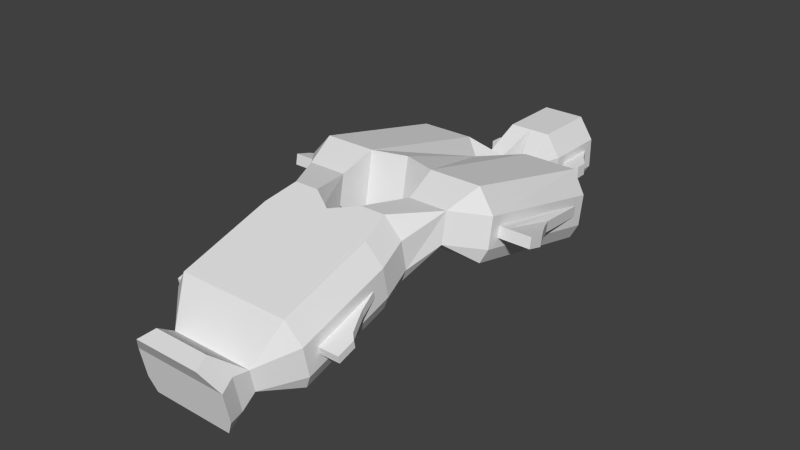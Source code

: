 # Source: elite.blend  (saved by Blender 2.64.2; exported with 4.5.12 LTS)
import bpy
from mathutils import Matrix  # noqa: F401  (used for matrix-valued properties, if any)

bpy.ops.wm.read_factory_settings(use_empty=True)
scene = bpy.context.scene
scene.name = 'Scene'

# ---- collections
col_collection_14 = bpy.data.collections.new('Collection 14'); scene.collection.children.link(col_collection_14)

# ---- world
world_world = bpy.data.worlds.new('World'); scene.world = world_world
world_world.color = (0.05088, 0.05088, 0.05088)
world_world.use_sun_shadow = False
world_world.sun_shadow_jitter_overblur = 0.0
world_world.cycles.sampling_method = 'MANUAL'
world_world.cycles.sample_map_resolution = 256

# ---- meshes
me_cube_001 = bpy.data.meshes.new('Cube.001')
me_cube_001.from_pydata([(2.455, 21.2, -0.9771), (0.0, 21.2, -0.9771), (2.455, 25.66, -0.9771), (0.0, 25.66, -0.9771), (2.838, 15.33, -0.7148), (8.086, 15.33, -0.7148), (2.838, 2.955, 2.181), (8.086, 2.955, 2.181), (2.077, -1.761, 1.613), (4.824, -1.761, 1.613), (0.0, -3.003, 1.233), (5.395, -4.343, 0.822), (0.0, -12.09, -1.552), (5.395, -12.09, -1.552), (0.0, -14.9, -1.181), (0.0, -15.96, -2.739), (3.024, -15.96, -2.739), (0.0, -17.25, -3.135), (3.48, -17.25, -3.135), (3.012, 21.2, 0.2205), (0.0, 21.2, 0.2205), (3.012, 26.52, 0.2205), (0.0, 26.52, 0.2205), (2.251, 18.54, 0.2205), (0.8675, 18.54, 0.2205), (2.838, 15.54, 0.4541), (8.642, 15.54, 0.4541), (2.838, 3.166, 3.35), (8.642, 3.166, 3.35), (3.171, 0.6305, 4.053), (6.447, 0.6305, 4.053), (2.077, -1.992, 2.776), (5.381, -1.992, 2.776), (0.0, -3.234, 2.395), (5.951, -4.574, 1.985), (5.951, -12.32, -0.3894), (3.58, -14.9, -1.181), (3.58, -16.09, -2.07), (0.0, -17.48, -1.972), (4.036, -17.48, -1.972), (3.012, 21.2, 2.768), (0.0, 21.2, 2.768), (3.012, 26.52, 2.768), (0.0, 26.52, 2.768), (2.251, 18.54, 2.768), (0.8675, 18.54, 2.768), (2.838, 15.99, 2.941), (8.642, 15.99, 2.941), (2.838, 3.613, 5.837), (8.642, 3.613, 5.837), (3.171, 1.077, 6.54), (6.447, 1.077, 6.54), (2.077, -2.483, 5.25), (5.381, -2.483, 5.25), (0.0, -3.726, 4.869), (5.951, -5.065, 4.458), (5.951, -12.81, 2.084), (3.58, -15.27, 0.6695), (3.58, -16.68, 0.8972), (0.0, -17.97, 0.5015), (4.036, -17.97, 0.5015), (1.803, 21.2, 4.598), (0.0, 21.2, 4.598), (1.803, 26.52, 4.598), (0.0, 26.52, 4.598), (2.838, 16.31, 4.726), (7.433, 16.31, 4.726), (2.838, 3.934, 7.622), (7.191, 3.934, 7.622), (2.077, -2.836, 7.026), (4.172, -2.836, 7.026), (0.0, -4.078, 6.645), (4.742, -5.418, 6.235), (0.0, -13.16, 3.86), (4.742, -13.16, 3.86), (0.0, -15.27, 0.6695), (0.0, -17.58, 2.506), (2.371, -17.58, 2.506), (0.0, -18.87, 2.11), (2.827, -18.87, 2.11), (5.951, -5.918, 2.576), (5.951, -11.35, 0.9106), (5.951, -6.034, 3.158), (5.951, -11.47, 1.494), (6.415, -7.625, 2.052), (6.415, -11.35, 0.9106), (6.415, -7.741, 2.635), (6.415, -11.47, 1.494), (6.777, -8.467, 1.794), (6.777, -11.35, 0.9106), (6.777, -8.583, 2.377), (6.777, -11.47, 1.494), (7.176, -9.347, 1.525), (7.176, -11.35, 0.9106), (7.176, -9.463, 2.108), (7.176, -11.47, 1.494), (7.696, -9.863, 1.366), (7.696, -11.35, 0.9106), (7.696, -9.979, 1.949), (7.696, -11.47, 1.494), (8.642, 14.71, 1.52), (8.642, 4.282, 3.876), (8.642, 14.87, 2.415), (8.642, 4.443, 4.771), (10.03, 8.129, 2.809), (10.03, 4.282, 3.876), (10.03, 8.29, 3.704), (10.03, 4.443, 4.771), (9.34, 4.443, 4.771), (9.34, 9.772, 3.293), (9.34, 4.282, 3.876), (9.34, 9.611, 2.398), (10.63, 6.977, 3.128), (10.63, 4.282, 3.876), (10.63, 7.138, 4.024), (10.63, 4.443, 4.771), (11.35, 5.692, 3.485), (11.35, 4.282, 3.876), (11.35, 5.853, 4.38), (11.35, 4.443, 4.771), (3.012, 22.13, 0.9788), (3.012, 25.59, 0.9788), (3.012, 22.13, 2.01), (3.012, 25.59, 2.01), (4.449, 22.13, 0.9788), (4.449, 23.15, 0.9788), (4.449, 22.13, 2.01), (4.449, 23.15, 2.01), (3.687, 24.23, 2.01), (3.687, 22.13, 2.01), (3.687, 24.23, 0.9788), (3.687, 22.13, 0.9788), (2.628, 26.52, 0.768), (0.3832, 26.52, 0.768), (2.628, 26.52, 2.221), (0.3832, 26.52, 2.221), (2.628, 25.91, 0.768), (0.3832, 25.91, 0.768), (2.628, 25.91, 2.221), (0.3832, 25.91, 2.221), (2.313, 26.52, 3.198), (0.3011, 26.52, 3.198), (1.673, 26.52, 4.168), (0.3011, 26.52, 4.168), (0.3011, 25.45, 4.168), (1.673, 25.45, 4.168), (0.3011, 25.45, 3.198), (2.313, 25.45, 3.198), (2.327, 25.86, -0.7038), (0.2218, 25.86, -0.7038), (2.629, 26.32, -0.0528), (0.2218, 26.32, -0.0528), (2.327, 24.79, -0.7038), (0.2218, 24.79, -0.7038), (2.629, 25.26, -0.0528), (0.2218, 25.26, -0.0528), (0.461, 25.05, -0.3477), (0.461, 25.0, -0.4089), (2.188, 25.0, -0.4089), (2.217, 25.05, -0.3477), (9.584, 4.698, 3.761), (10.03, 4.698, 3.761), (9.843, 7.862, 2.883), (9.584, 8.42, 2.728), (10.63, 4.698, 3.761), (10.45, 6.695, 3.207), (11.11, 5.525, 3.531), (11.11, 4.698, 3.761), (0.0, 12.36, -0.7148), (0.0, 3.756, 2.181), (0.0, 12.57, 0.4541), (0.0, 3.967, 3.35), (0.0, 13.02, 2.941), (0.0, 4.414, 5.837), (0.0, 13.34, 4.726), (0.0, 4.735, 7.622)], [], [(2, 0, 1, 3), (49, 51, 30, 28), (57, 58, 37, 36), (36, 37, 16), (30, 32, 9), (34, 35, 13, 11), (27, 6, 29), (0, 23, 24, 1), (0, 2, 21, 19), (37, 39, 18, 16), (6, 7, 30, 29), (24, 20, 1), (13, 35, 36), (8, 10, 33, 31), (5, 23, 26), (32, 34, 11, 9), (7, 28, 30), (23, 0, 19), (152, 154, 150, 148), (17, 18, 39, 38), (40, 42, 63, 61), (65, 67, 68, 66), (82, 83, 87, 86), (29, 31, 52, 50), (24, 25, 46, 45), (122, 120, 131, 129), (58, 60, 39, 37), (51, 53, 32, 30), (44, 47, 26, 23), (38, 39, 60, 59), (56, 57, 36, 35), (31, 33, 54, 52), (110, 108, 103, 101), (20, 24, 45, 41), (53, 55, 34, 32), (27, 29, 50, 48), (23, 19, 40, 44), (139, 137, 133, 135), (63, 64, 62, 61), (65, 45, 46), (62, 41, 45), (77, 79, 60, 58), (48, 50, 67), (44, 61, 62, 45), (59, 60, 79, 78), (76, 78, 79, 77), (52, 54, 71, 69), (66, 68, 49, 47), (61, 44, 40), (70, 72, 55, 53), (44, 66, 47), (140, 141, 146, 147), (77, 57, 75, 76), (50, 52, 69), (72, 74, 56, 55), (4, 24, 23, 5), (24, 4, 25), (31, 29, 8), (29, 30, 9, 8), (51, 70, 53), (68, 51, 49), (68, 67, 50, 51), (74, 57, 56), (57, 77, 58), (74, 73, 75, 57), (70, 69, 71, 72), (72, 71, 73, 74), (15, 16, 18, 17), (36, 14, 12, 13), (36, 16, 15, 14), (8, 9, 11, 13, 12, 10), (4, 5, 7, 6), (80, 81, 35, 34), (83, 82, 55, 56), (81, 83, 56, 35), (82, 80, 34, 55), (88, 89, 85, 84), (83, 81, 85, 87), (80, 82, 86, 84), (84, 85, 81, 80), (88, 90, 94, 92), (86, 87, 91, 90), (87, 85, 89, 91), (84, 86, 90, 88), (92, 94, 98, 96), (92, 93, 89, 88), (90, 91, 95, 94), (91, 89, 93, 95), (98, 99, 97, 96), (96, 97, 93, 92), (94, 95, 99, 98), (95, 93, 97, 99), (165, 164, 161, 162), (114, 112, 104, 106), (113, 115, 107, 105), (117, 119, 115, 113), (162, 161, 160, 163), (109, 108, 107, 106), (105, 107, 108, 110), (106, 107, 115, 114), (102, 103, 108, 109), (111, 110, 101, 100), (109, 111, 100, 102), (106, 104, 111, 109), (100, 101, 28, 26), (103, 102, 47, 49), (101, 103, 49, 28), (102, 100, 26, 47), (118, 119, 117, 116), (114, 115, 119, 118), (166, 167, 164, 165), (118, 116, 112, 114), (129, 131, 124, 126), (131, 130, 125, 124), (126, 127, 128, 129), (126, 124, 125, 127), (121, 123, 128, 130), (129, 128, 123, 122), (120, 121, 130, 131), (130, 128, 127, 125), (121, 120, 19, 21), (122, 123, 42, 40), (123, 121, 21, 42), (120, 122, 40, 19), (133, 132, 21, 22), (134, 135, 43, 42), (135, 133, 22, 43), (132, 134, 42, 21), (136, 137, 139, 138), (138, 139, 135, 134), (136, 138, 134, 132), (132, 133, 137, 136), (147, 145, 142, 140), (145, 144, 143, 142), (141, 143, 144, 146), (147, 146, 144, 145), (141, 140, 42, 43), (142, 143, 64, 63), (140, 142, 63, 42), (143, 141, 43, 64), (149, 148, 2, 3), (150, 151, 22, 21), (151, 149, 3, 22), (148, 150, 21, 2), (158, 157, 156, 159), (155, 153, 149, 151), (148, 149, 153, 152), (154, 155, 151, 150), (156, 157, 153, 155), (157, 158, 152, 153), (159, 156, 155, 154), (158, 159, 154, 152), (5, 26, 28, 7), (160, 161, 105, 110), (162, 163, 111, 104), (163, 160, 110, 111), (161, 164, 113, 105), (165, 162, 104, 112), (167, 166, 116, 117), (164, 167, 117, 113), (166, 165, 112, 116), (174, 175, 67, 65), (46, 25, 170, 172), (175, 173, 48, 67), (172, 174, 65, 46), (4, 6, 169, 168), (25, 4, 168, 170), (27, 48, 173, 171), (6, 27, 171, 169), (45, 65, 66, 44), (51, 50, 69, 70)])
me_cube_001.use_remesh_preserve_volume = False
me_cube_001.use_remesh_preserve_attributes = False
me_cube_001.use_mirror_vertex_groups = False
me_cube_001.update()

# ---- objects
ob_cube = bpy.data.objects.new('Cube', me_cube_001)

# ---- transforms, parenting, visibility, modifiers, constraints
ob_cube.location = (0.0, 0.0, 0.0)
ob_cube.lineart.crease_threshold = 0.0
_m = ob_cube.modifiers.new('Mirror', 'MIRROR')

# ---- collection membership
col_collection_14.objects.link(ob_cube)

# ---- scene / render settings (as saved in the file)
scene.frame_start = 1; scene.frame_end = 250; scene.frame_set(0)
scene.render.engine = 'BLENDER_EEVEE_NEXT'
scene.render.image_settings.color_mode = 'RGB'
scene.render.image_settings.compression = 90
scene.render.resolution_percentage = 50
scene.render.dither_intensity = 0.0
scene.render.bake_margin = 2
scene.render.bake_bias = 0.0
scene.cycles.use_denoising = False
scene.cycles.samples = 10
scene.cycles.sampling_pattern = 'TABULATED_SOBOL'
scene.cycles.light_sampling_threshold = 0.0
scene.cycles.use_adaptive_sampling = False
scene.cycles.use_light_tree = False
scene.cycles.blur_glossy = 0.0
scene.cycles.volume_bounces = 1
scene.cycles.pixel_filter_type = 'GAUSSIAN'
scene.cycles.sample_clamp_indirect = 0.0
scene.view_settings.view_transform = 'Standard'
bpy.context.view_layer.update()

# ---- added for rendering (the .blend has no active camera and no usable light): camera, sun
cam_auto = bpy.data.cameras.new('AutoCamera')
cam_auto.lens = 50.0
cam_auto.sensor_width = 36.0
cam_auto.clip_end = 1000.0
ob_auto_camera = bpy.data.objects.new('AutoCamera', cam_auto)
scene.collection.objects.link(ob_auto_camera)
ob_auto_camera.location = (48.0019, -53.7805, 40.6452)
ob_auto_camera.rotation_euler = (1.09748, -7.21219e-08, 0.694738)
scene.camera = ob_auto_camera
light_auto_sun = bpy.data.lights.new('AutoSun', 'SUN')
light_auto_sun.energy = 3.0
light_auto_sun.angle = 0.0523599
ob_auto_sun = bpy.data.objects.new('AutoSun', light_auto_sun)
scene.collection.objects.link(ob_auto_sun)
ob_auto_sun.rotation_euler = (0.872665, 0.174533, 0.523599)
bpy.context.view_layer.update()
